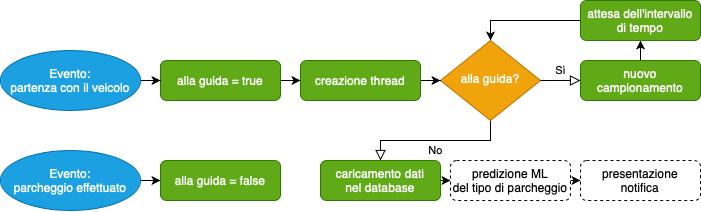

The diagram above was exported from draw.io. Its source (the exported page's mxGraphModel, read from the mxfile embedded in the PNG):
<mxGraphModel dx="774" dy="560" grid="1" gridSize="10" guides="1" tooltips="1" connect="1" arrows="1" fold="1" page="1" pageScale="1" pageWidth="827" pageHeight="1169" math="0" shadow="0">
  <root>
    <mxCell id="WIyWlLk6GJQsqaUBKTNV-0" />
    <mxCell id="WIyWlLk6GJQsqaUBKTNV-1" parent="WIyWlLk6GJQsqaUBKTNV-0" />
    <mxCell id="AGf0pGyurC--cD6sBLmf-20" style="edgeStyle=orthogonalEdgeStyle;rounded=0;orthogonalLoop=1;jettySize=auto;html=1;" parent="WIyWlLk6GJQsqaUBKTNV-1" source="AGf0pGyurC--cD6sBLmf-0" target="AGf0pGyurC--cD6sBLmf-19" edge="1">
      <mxGeometry relative="1" as="geometry" />
    </mxCell>
    <mxCell id="AGf0pGyurC--cD6sBLmf-0" value="alla guida = true" style="rounded=1;whiteSpace=wrap;html=1;fontSize=12;glass=0;strokeWidth=1;shadow=0;fillColor=#60a917;strokeColor=#2D7600;fontColor=#ffffff;" parent="WIyWlLk6GJQsqaUBKTNV-1" vertex="1">
      <mxGeometry x="170" y="70" width="120" height="40" as="geometry" />
    </mxCell>
    <mxCell id="WIyWlLk6GJQsqaUBKTNV-5" value="No" style="edgeStyle=orthogonalEdgeStyle;rounded=0;html=1;jettySize=auto;orthogonalLoop=1;fontSize=11;endArrow=block;endFill=0;endSize=8;strokeWidth=1;shadow=0;labelBackgroundColor=none;" parent="WIyWlLk6GJQsqaUBKTNV-1" source="WIyWlLk6GJQsqaUBKTNV-6" target="WIyWlLk6GJQsqaUBKTNV-7" edge="1">
      <mxGeometry y="10" relative="1" as="geometry">
        <mxPoint as="offset" />
      </mxGeometry>
    </mxCell>
    <mxCell id="WIyWlLk6GJQsqaUBKTNV-6" value="alla guida?" style="rhombus;whiteSpace=wrap;html=1;shadow=0;fontFamily=Helvetica;fontSize=12;align=center;strokeWidth=1;spacing=6;spacingTop=-4;fillColor=#f0a30a;strokeColor=#BD7000;fontColor=#ffffff;" parent="WIyWlLk6GJQsqaUBKTNV-1" vertex="1">
      <mxGeometry x="450" y="50" width="100" height="80" as="geometry" />
    </mxCell>
    <mxCell id="ewMm-vHa8QThi2pz2UUS-4" style="edgeStyle=orthogonalEdgeStyle;rounded=0;orthogonalLoop=1;jettySize=auto;html=1;exitX=1;exitY=0.5;exitDx=0;exitDy=0;entryX=0;entryY=0.5;entryDx=0;entryDy=0;" edge="1" parent="WIyWlLk6GJQsqaUBKTNV-1" source="WIyWlLk6GJQsqaUBKTNV-7" target="ewMm-vHa8QThi2pz2UUS-3">
      <mxGeometry relative="1" as="geometry" />
    </mxCell>
    <mxCell id="WIyWlLk6GJQsqaUBKTNV-7" value="caricamento dati&lt;br&gt;nel database" style="rounded=1;whiteSpace=wrap;html=1;fontSize=12;glass=0;strokeWidth=1;shadow=0;fillColor=#60a917;strokeColor=#2D7600;fontColor=#ffffff;" parent="WIyWlLk6GJQsqaUBKTNV-1" vertex="1">
      <mxGeometry x="330" y="170" width="120" height="40" as="geometry" />
    </mxCell>
    <mxCell id="AGf0pGyurC--cD6sBLmf-5" style="edgeStyle=orthogonalEdgeStyle;rounded=0;orthogonalLoop=1;jettySize=auto;html=1;entryX=0;entryY=0.5;entryDx=0;entryDy=0;" parent="WIyWlLk6GJQsqaUBKTNV-1" source="AGf0pGyurC--cD6sBLmf-4" target="AGf0pGyurC--cD6sBLmf-0" edge="1">
      <mxGeometry relative="1" as="geometry" />
    </mxCell>
    <mxCell id="AGf0pGyurC--cD6sBLmf-4" value="&lt;span style=&quot;color: rgb(255 , 255 , 255)&quot;&gt;Evento:&lt;/span&gt;&lt;br style=&quot;color: rgb(255 , 255 , 255)&quot;&gt;&lt;span style=&quot;color: rgb(255 , 255 , 255)&quot;&gt;partenza con il veicolo&lt;/span&gt;" style="ellipse;whiteSpace=wrap;html=1;rounded=1;shadow=0;glass=0;fillColor=#1ba1e2;strokeColor=#006EAF;fontColor=#ffffff;" parent="WIyWlLk6GJQsqaUBKTNV-1" vertex="1">
      <mxGeometry x="10" y="60" width="140" height="60" as="geometry" />
    </mxCell>
    <mxCell id="AGf0pGyurC--cD6sBLmf-18" style="edgeStyle=orthogonalEdgeStyle;rounded=0;orthogonalLoop=1;jettySize=auto;html=1;" parent="WIyWlLk6GJQsqaUBKTNV-1" source="AGf0pGyurC--cD6sBLmf-11" target="AGf0pGyurC--cD6sBLmf-14" edge="1">
      <mxGeometry relative="1" as="geometry" />
    </mxCell>
    <mxCell id="AGf0pGyurC--cD6sBLmf-11" value="&lt;span style=&quot;color: rgb(255 , 255 , 255)&quot;&gt;Evento:&lt;/span&gt;&lt;br style=&quot;color: rgb(255 , 255 , 255)&quot;&gt;parcheggio effettuato" style="ellipse;whiteSpace=wrap;html=1;rounded=1;shadow=0;glass=0;fillColor=#1ba1e2;strokeColor=#006EAF;fontColor=#ffffff;" parent="WIyWlLk6GJQsqaUBKTNV-1" vertex="1">
      <mxGeometry x="10" y="160" width="140" height="60" as="geometry" />
    </mxCell>
    <mxCell id="AGf0pGyurC--cD6sBLmf-14" value="alla guida = false" style="rounded=1;whiteSpace=wrap;html=1;fontSize=12;glass=0;strokeWidth=1;shadow=0;fillColor=#60a917;strokeColor=#2D7600;fontColor=#ffffff;" parent="WIyWlLk6GJQsqaUBKTNV-1" vertex="1">
      <mxGeometry x="170" y="170" width="120" height="40" as="geometry" />
    </mxCell>
    <mxCell id="AGf0pGyurC--cD6sBLmf-21" style="edgeStyle=orthogonalEdgeStyle;rounded=0;orthogonalLoop=1;jettySize=auto;html=1;" parent="WIyWlLk6GJQsqaUBKTNV-1" source="AGf0pGyurC--cD6sBLmf-19" target="WIyWlLk6GJQsqaUBKTNV-6" edge="1">
      <mxGeometry relative="1" as="geometry" />
    </mxCell>
    <mxCell id="AGf0pGyurC--cD6sBLmf-19" value="creazione thread" style="rounded=1;whiteSpace=wrap;html=1;fontSize=12;glass=0;strokeWidth=1;shadow=0;fillColor=#60a917;strokeColor=#2D7600;fontColor=#ffffff;" parent="WIyWlLk6GJQsqaUBKTNV-1" vertex="1">
      <mxGeometry x="310" y="70" width="120" height="40" as="geometry" />
    </mxCell>
    <mxCell id="AGf0pGyurC--cD6sBLmf-30" value="Sì" style="edgeStyle=orthogonalEdgeStyle;rounded=0;html=1;jettySize=auto;orthogonalLoop=1;fontSize=11;endArrow=block;endFill=0;endSize=8;strokeWidth=1;shadow=0;labelBackgroundColor=none;exitX=1;exitY=0.5;exitDx=0;exitDy=0;entryX=0;entryY=0.5;entryDx=0;entryDy=0;" parent="WIyWlLk6GJQsqaUBKTNV-1" source="WIyWlLk6GJQsqaUBKTNV-6" target="AGf0pGyurC--cD6sBLmf-33" edge="1">
      <mxGeometry y="10" relative="1" as="geometry">
        <mxPoint as="offset" />
        <mxPoint x="630" y="80" as="sourcePoint" />
        <mxPoint x="630" y="90" as="targetPoint" />
      </mxGeometry>
    </mxCell>
    <mxCell id="AGf0pGyurC--cD6sBLmf-36" style="edgeStyle=orthogonalEdgeStyle;rounded=0;orthogonalLoop=1;jettySize=auto;html=1;" parent="WIyWlLk6GJQsqaUBKTNV-1" source="AGf0pGyurC--cD6sBLmf-33" target="AGf0pGyurC--cD6sBLmf-35" edge="1">
      <mxGeometry relative="1" as="geometry" />
    </mxCell>
    <mxCell id="AGf0pGyurC--cD6sBLmf-33" value="nuovo campionamento" style="rounded=1;whiteSpace=wrap;html=1;fontSize=12;glass=0;strokeWidth=1;shadow=0;fillColor=#60a917;strokeColor=#2D7600;fontColor=#ffffff;" parent="WIyWlLk6GJQsqaUBKTNV-1" vertex="1">
      <mxGeometry x="590" y="70" width="120" height="40" as="geometry" />
    </mxCell>
    <mxCell id="AGf0pGyurC--cD6sBLmf-37" style="edgeStyle=orthogonalEdgeStyle;rounded=0;orthogonalLoop=1;jettySize=auto;html=1;entryX=0.5;entryY=0;entryDx=0;entryDy=0;" parent="WIyWlLk6GJQsqaUBKTNV-1" source="AGf0pGyurC--cD6sBLmf-35" target="WIyWlLk6GJQsqaUBKTNV-6" edge="1">
      <mxGeometry relative="1" as="geometry" />
    </mxCell>
    <mxCell id="AGf0pGyurC--cD6sBLmf-35" value="attesa dell'intervallo&lt;br&gt;di tempo" style="rounded=1;whiteSpace=wrap;html=1;fontSize=12;glass=0;strokeWidth=1;shadow=0;fillColor=#60a917;strokeColor=#2D7600;fontColor=#ffffff;" parent="WIyWlLk6GJQsqaUBKTNV-1" vertex="1">
      <mxGeometry x="590" y="10" width="120" height="40" as="geometry" />
    </mxCell>
    <mxCell id="AGf0pGyurC--cD6sBLmf-38" value="presentazione&lt;br&gt;notifica" style="rounded=1;whiteSpace=wrap;html=1;fontSize=12;glass=0;strokeWidth=1;shadow=0;dashed=1;" parent="WIyWlLk6GJQsqaUBKTNV-1" vertex="1">
      <mxGeometry x="590" y="170" width="120" height="40" as="geometry" />
    </mxCell>
    <mxCell id="ewMm-vHa8QThi2pz2UUS-5" style="edgeStyle=orthogonalEdgeStyle;rounded=0;orthogonalLoop=1;jettySize=auto;html=1;exitX=1;exitY=0.5;exitDx=0;exitDy=0;entryX=0;entryY=0.5;entryDx=0;entryDy=0;" edge="1" parent="WIyWlLk6GJQsqaUBKTNV-1" source="ewMm-vHa8QThi2pz2UUS-3" target="AGf0pGyurC--cD6sBLmf-38">
      <mxGeometry relative="1" as="geometry" />
    </mxCell>
    <mxCell id="ewMm-vHa8QThi2pz2UUS-3" value="predizione ML&lt;br&gt;del tipo di parcheggio" style="rounded=1;whiteSpace=wrap;html=1;fontSize=12;glass=0;strokeWidth=1;shadow=0;dashed=1;" vertex="1" parent="WIyWlLk6GJQsqaUBKTNV-1">
      <mxGeometry x="460" y="170" width="120" height="40" as="geometry" />
    </mxCell>
  </root>
</mxGraphModel>